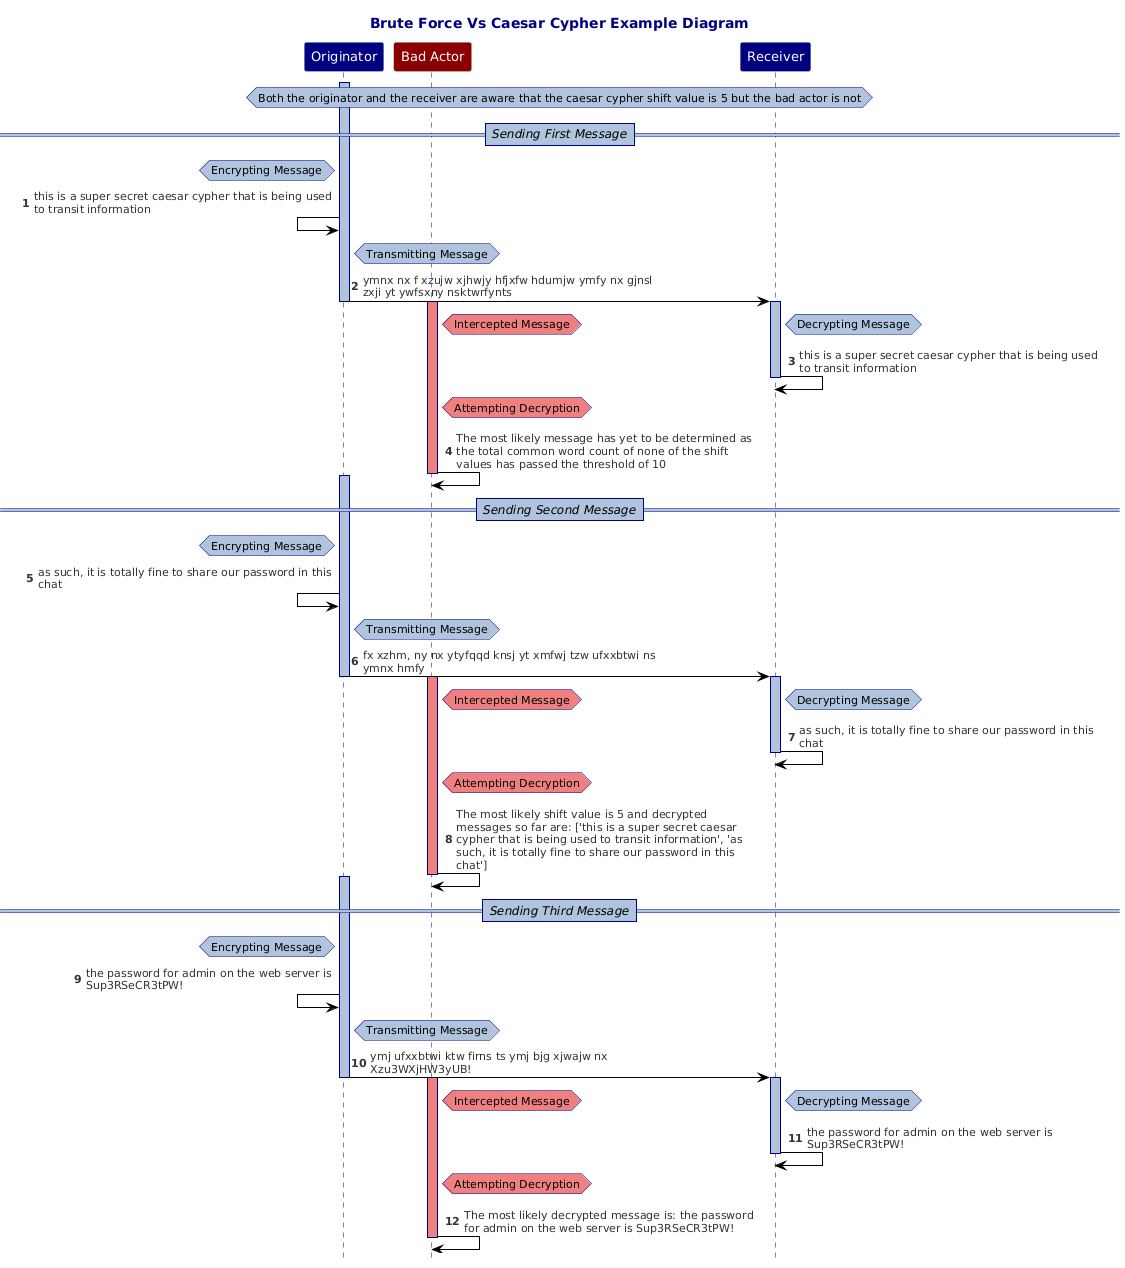

The diagram above was rendered by PlantUML. Its source (embedded in the PNG):
@startuml
!theme reddress-lightblue
hide footbox
title "Brute Force Vs Caesar Cypher Example Diagram"
autonumber
skinparam maxMessageSize 300
skinparam NoteBackgroundColor LightSteelBlue
skinparam NoteBorderColor Navy
skinparam ParticipantBackgroundColor Navy
skinparam ParticipantFontColor White
skinparam ParticipantFontSize 13
skinparam TitleFontColor Navy
skinparam SequenceLifeLineBorderColor Navy
skinparam SequenceLifeLineBackgroundColor LightSteelBlue
skinparam SequenceDividerBorderThickness 1
skinparam SequenceDividerBorderColor Navy
skinparam SequenceDividerBackgroundColor LightSteelBlue
skinparam SequenceDividerFontSize 12
skinparam SequenceDividerFontStyle Italic
Participant "Originator"
Participant "Bad Actor" #DarkRed
Participant "Receiver"
hnote across  : Both the originator and the receiver are aware that the caesar cypher shift value is 5 but the bad actor is not
==Sending First Message==
Activate "Originator"
hnote left of "Originator" : Encrypting Message
"Originator"<-"Originator": this is a super secret caesar cypher that is being used to transit information
hnote right of "Originator" : Transmitting Message
"Originator"->"Receiver": ymnx nx f xzujw xjhwjy hfjxfw hdumjw ymfy nx gjnsl zxji yt ywfsxny nsktwrfynts
Deactivate "Originator"
Activate "Receiver"
Activate "Bad Actor" #LightCoral
hnote right of "Receiver" : Decrypting Message
/ hnote right of "Bad Actor" #LightCoral: Intercepted Message
"Receiver"->"Receiver": this is a super secret caesar cypher that is being used to transit information
Deactivate "Receiver"
hnote right of "Bad Actor" #LightCoral: Attempting Decryption
"Bad Actor"->"Bad Actor": The most likely message has yet to be determined as the total common word count of none of the shift values has passed the threshold of 10
Deactivate "Bad Actor"
==Sending Second Message==
Activate "Originator"
hnote left of "Originator" : Encrypting Message
"Originator"<-"Originator": as such, it is totally fine to share our password in this chat
hnote right of "Originator" : Transmitting Message
"Originator"->"Receiver": fx xzhm, ny nx ytyfqqd knsj yt xmfwj tzw ufxxbtwi ns ymnx hmfy
Deactivate "Originator" 
Activate "Receiver"
Activate "Bad Actor" #LightCoral
hnote right of "Receiver" : Decrypting Message
/ hnote right of "Bad Actor" #LightCoral: Intercepted Message
"Receiver"->"Receiver": as such, it is totally fine to share our password in this chat
Deactivate "Receiver"
hnote right of "Bad Actor" #LightCoral: Attempting Decryption
"Bad Actor"->"Bad Actor": The most likely shift value is 5 and decrypted messages so far are: ['this is a super secret caesar cypher that is being used to transit information', 'as such, it is totally fine to share our password in this chat']        
Deactivate "Bad Actor"
==Sending Third Message==
Activate "Originator"
hnote left of "Originator" : Encrypting Message
"Originator"<-"Originator": the password for admin on the web server is Sup3RSeCR3tPW!
hnote right of "Originator" : Transmitting Message
"Originator"->"Receiver": ymj ufxxbtwi ktw firns ts ymj bjg xjwajw nx Xzu3WXjHW3yUB!
Deactivate "Originator"
Activate "Receiver"
Activate "Bad Actor" #LightCoral
hnote right of "Receiver" : Decrypting Message
/ hnote right of "Bad Actor" #LightCoral: Intercepted Message
"Receiver"->"Receiver": the password for admin on the web server is Sup3RSeCR3tPW!
Deactivate "Receiver"
hnote right of "Bad Actor" #LightCoral: Attempting Decryption
"Bad Actor"->"Bad Actor": The most likely decrypted message is: the password for admin on the web server is Sup3RSeCR3tPW!   
Deactivate "Bad Actor"
@enduml